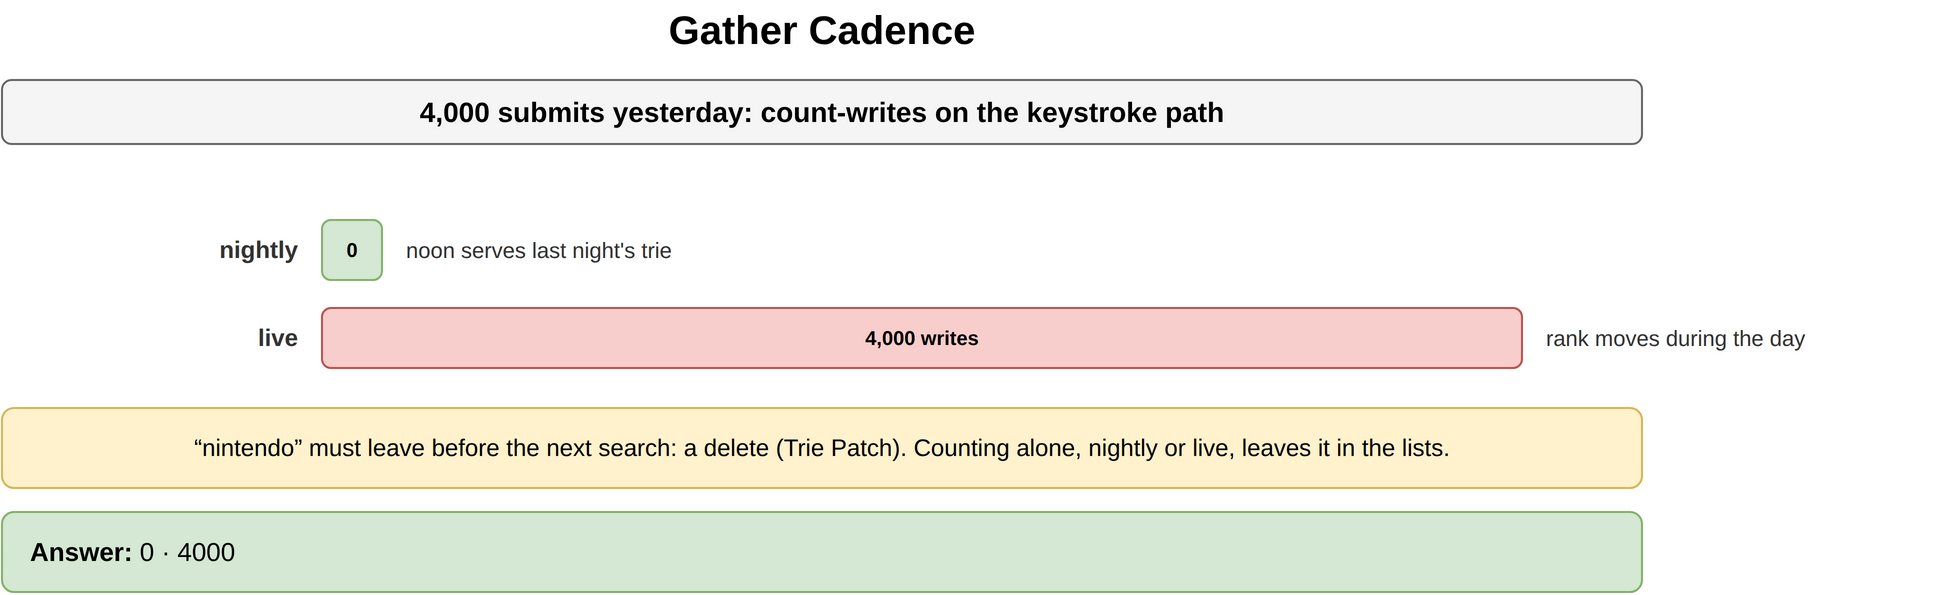

The diagram above was exported from draw.io. Its source (the exported page's mxGraphModel, read from the mxfile embedded in the PNG):
<mxGraphModel dx="900" dy="320" grid="1" gridSize="10" guides="1" tooltips="1" connect="1" arrows="1" fold="1" page="1" pageScale="1" pageWidth="900" pageHeight="320" math="0" shadow="0">
  <root>
    <mxCell id="0" />
    <mxCell id="1" parent="0" />
    <mxCell id="c1" value="Gather Cadence" style="text;html=1;align=center;verticalAlign=middle;whiteSpace=wrap;fontSize=20;fontStyle=1;" vertex="1" parent="1">
      <mxGeometry x="40" y="10" width="820" height="30" as="geometry" />
    </mxCell>
    <mxCell id="c2" value="4,000 submits yesterday: count-writes on the keystroke path" style="rounded=1;whiteSpace=wrap;html=1;fillColor=#f5f5f5;strokeColor=#666666;fontStyle=1;fontSize=14;" vertex="1" parent="1">
      <mxGeometry x="40" y="50" width="820" height="32" as="geometry" />
    </mxCell>
    <mxCell id="c3" value="nightly" style="text;html=1;whiteSpace=wrap;fontSize=11;align=right;verticalAlign=middle;fontSize=12;fontColor=#333333;fontStyle=1;" vertex="1" parent="1">
      <mxGeometry x="40" y="120" width="150" height="30" as="geometry" />
    </mxCell>
    <mxCell id="c4" value="0" style="rounded=1;whiteSpace=wrap;html=1;fillColor=#d5e8d4;strokeColor=#82b366;fontSize=10;align=center;fontStyle=1;" vertex="1" parent="1">
      <mxGeometry x="200" y="120" width="30" height="30" as="geometry" />
    </mxCell>
    <mxCell id="c5" value="noon serves last night's trie" style="text;html=1;whiteSpace=wrap;fontSize=11;align=left;verticalAlign=middle;fontSize=11;fontColor=#333333;" vertex="1" parent="1">
      <mxGeometry x="240" y="120" width="400" height="30" as="geometry" />
    </mxCell>
    <mxCell id="c6" value="live" style="text;html=1;whiteSpace=wrap;fontSize=11;align=right;verticalAlign=middle;fontSize=12;fontColor=#333333;fontStyle=1;" vertex="1" parent="1">
      <mxGeometry x="40" y="164" width="150" height="30" as="geometry" />
    </mxCell>
    <mxCell id="c7" value="4,000 writes" style="rounded=1;whiteSpace=wrap;html=1;fillColor=#f8cecc;strokeColor=#b85450;fontSize=10;align=center;fontStyle=1;" vertex="1" parent="1">
      <mxGeometry x="200" y="164" width="600.0" height="30" as="geometry" />
    </mxCell>
    <mxCell id="c8" value="rank moves during the day" style="text;html=1;whiteSpace=wrap;fontSize=11;align=left;verticalAlign=middle;fontSize=11;fontColor=#333333;" vertex="1" parent="1">
      <mxGeometry x="810.0" y="164" width="200" height="30" as="geometry" />
    </mxCell>
    <mxCell id="c9" value="“nintendo” must leave before the next search: a delete (Trie Patch). Counting alone, nightly or live, leaves it in the lists." style="rounded=1;whiteSpace=wrap;html=1;fillColor=#fff2cc;strokeColor=#d6b656;fontSize=12;align=center;" vertex="1" parent="1">
      <mxGeometry x="40" y="214" width="820" height="40" as="geometry" />
    </mxCell>
    <mxCell id="c10" value="&lt;b&gt;Answer:&lt;/b&gt; 0 · 4000" style="rounded=1;whiteSpace=wrap;html=1;fillColor=#d5e8d4;strokeColor=#82b366;fontSize=13;align=left;spacingLeft=12;" vertex="1" parent="1">
      <mxGeometry x="40" y="266" width="820" height="40" as="geometry" />
    </mxCell>
  </root>
</mxGraphModel>